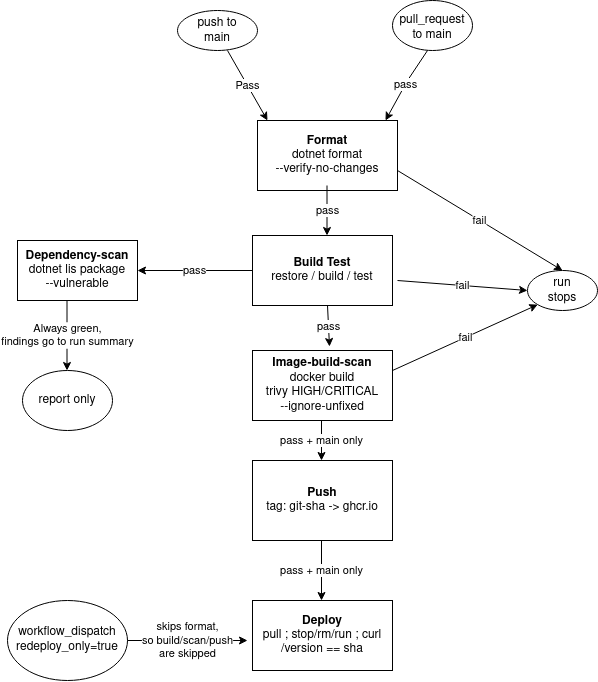

The diagram above was exported from draw.io. Its source (the exported page's mxGraphModel, read from the mxfile embedded in the PNG):
<mxGraphModel dx="1330" dy="800" grid="1" gridSize="10" guides="1" tooltips="1" connect="1" arrows="1" fold="1" page="1" pageScale="1" pageWidth="850" pageHeight="1100" math="0" shadow="0">
  <root>
    <mxCell id="0" />
    <mxCell id="1" parent="0" />
    <mxCell id="KqPOB9Vi-JAFpwKcdcOA-1" parent="1" style="rounded=0;whiteSpace=wrap;html=1;" value="&lt;div&gt;&lt;b&gt;Format&lt;/b&gt;&lt;/div&gt;&lt;div&gt;dotnet format &lt;br&gt;&lt;/div&gt;&lt;div&gt;--verify-no-changes&lt;br&gt;&lt;/div&gt;" vertex="1">
      <mxGeometry height="70" width="140" x="360" y="400" as="geometry" />
    </mxCell>
    <mxCell id="KqPOB9Vi-JAFpwKcdcOA-2" parent="1" style="ellipse;whiteSpace=wrap;html=1;shapeInside=1;" value="push to main &lt;div&gt;&lt;br/&gt;&lt;/div&gt;" vertex="1">
      <mxGeometry height="40" width="80" x="280" y="290" as="geometry" />
    </mxCell>
    <mxCell id="KqPOB9Vi-JAFpwKcdcOA-3" parent="1" style="ellipse;whiteSpace=wrap;html=1;shapeInside=1;fontSize=12;" value="pull_request to main &lt;div&gt;&lt;br&gt;&lt;/div&gt;" vertex="1">
      <mxGeometry height="50" width="80" x="495" y="280" as="geometry" />
    </mxCell>
    <mxCell id="KqPOB9Vi-JAFpwKcdcOA-4" parent="1" style="rounded=0;whiteSpace=wrap;html=1;" value="&lt;div&gt;&lt;b&gt;Build Test &lt;br&gt;&lt;/b&gt;&lt;/div&gt;&lt;div&gt;restore / build / test &lt;br&gt;&lt;/div&gt;" vertex="1">
      <mxGeometry height="70" width="140" x="355" y="515" as="geometry" />
    </mxCell>
    <mxCell id="KqPOB9Vi-JAFpwKcdcOA-5" parent="1" style="rounded=0;whiteSpace=wrap;html=1;" value="&lt;div&gt;&lt;b&gt;Image-build-scan&lt;/b&gt;&lt;/div&gt;&lt;div&gt;docker build&lt;/div&gt;&lt;div&gt;trivy HIGH/CRITICAL&lt;/div&gt;&lt;div&gt;--ignore-unfixed&lt;br&gt;&lt;/div&gt;" vertex="1">
      <mxGeometry height="70" width="140" x="355" y="630" as="geometry" />
    </mxCell>
    <mxCell id="KqPOB9Vi-JAFpwKcdcOA-6" parent="1" style="ellipse;whiteSpace=wrap;html=1;shapeInside=1;" value="run stops&lt;div&gt;&lt;br/&gt;&lt;/div&gt;" vertex="1">
      <mxGeometry height="40" width="70" x="630" y="550" as="geometry" />
    </mxCell>
    <mxCell id="KqPOB9Vi-JAFpwKcdcOA-7" parent="1" style="rounded=0;whiteSpace=wrap;html=1;" value="&lt;div&gt;&lt;b&gt;Push&lt;/b&gt;&lt;/div&gt;&lt;div&gt;tag: git-sha -&amp;gt; ghcr.io&lt;/div&gt;" vertex="1">
      <mxGeometry height="80" width="140" x="355" y="740" as="geometry" />
    </mxCell>
    <mxCell id="KqPOB9Vi-JAFpwKcdcOA-9" parent="1" style="rounded=0;whiteSpace=wrap;html=1;" value="&lt;div&gt;&lt;b&gt;Deploy&lt;/b&gt;&lt;/div&gt;&lt;div&gt;pull ; stop/rm/run ; curl&lt;/div&gt;&lt;div&gt;/version == sha&lt;/div&gt;" vertex="1">
      <mxGeometry height="70" width="140" x="355" y="880" as="geometry" />
    </mxCell>
    <mxCell id="KqPOB9Vi-JAFpwKcdcOA-10" parent="1" style="rounded=0;whiteSpace=wrap;html=1;" value="&lt;div&gt;&lt;b&gt;Dependency-scan&lt;/b&gt;&lt;/div&gt;&lt;div&gt;dotnet lis package&lt;/div&gt;&lt;div&gt;--vulnerable&lt;br&gt;&lt;/div&gt;" vertex="1">
      <mxGeometry height="60" width="120" x="120" y="520" as="geometry" />
    </mxCell>
    <mxCell id="KqPOB9Vi-JAFpwKcdcOA-11" parent="1" style="ellipse;whiteSpace=wrap;html=1;shapeInside=1;" value="report only&lt;div&gt;&lt;br/&gt;&lt;/div&gt;" vertex="1">
      <mxGeometry height="60" width="90" x="125" y="650" as="geometry" />
    </mxCell>
    <mxCell id="KqPOB9Vi-JAFpwKcdcOA-13" parent="1" style="ellipse;whiteSpace=wrap;html=1;shapeInside=1;" value="workflow_dispatch redeploy_only=true&lt;div&gt;&lt;br/&gt;&lt;/div&gt;" vertex="1">
      <mxGeometry height="80" width="120" x="110" y="880" as="geometry" />
    </mxCell>
    <mxCell id="KqPOB9Vi-JAFpwKcdcOA-18" edge="1" parent="1" style="endArrow=classic;html=1;rounded=0;defaultLabelBackgroundColor=gap;entryX=0.914;entryY=0;entryDx=0;entryDy=0;entryPerimeter=0;" target="KqPOB9Vi-JAFpwKcdcOA-1" value="pass">
      <mxGeometry height="50" relative="1" width="50" as="geometry">
        <Array as="points">
          <mxPoint x="510" y="360" />
        </Array>
        <mxPoint x="530" y="330" as="sourcePoint" />
        <mxPoint x="490" y="390" as="targetPoint" />
      </mxGeometry>
    </mxCell>
    <mxCell id="KqPOB9Vi-JAFpwKcdcOA-19" edge="1" parent="1" style="endArrow=classic;html=1;rounded=0;defaultLabelBackgroundColor=gap;" value="&lt;div&gt;Pass&lt;/div&gt;">
      <mxGeometry height="50" relative="1" width="50" as="geometry">
        <mxPoint x="330" y="330" as="sourcePoint" />
        <mxPoint x="370" y="400" as="targetPoint" />
      </mxGeometry>
    </mxCell>
    <mxCell id="KqPOB9Vi-JAFpwKcdcOA-22" edge="1" parent="1" style="endArrow=classic;html=1;rounded=0;defaultLabelBackgroundColor=gap;entryX=0.5;entryY=0;entryDx=0;entryDy=0;" target="KqPOB9Vi-JAFpwKcdcOA-6" value="&lt;div&gt;fail&lt;/div&gt;">
      <mxGeometry height="50" relative="1" width="50" as="geometry">
        <mxPoint x="500" y="450" as="sourcePoint" />
        <mxPoint x="520" y="510" as="targetPoint" />
      </mxGeometry>
    </mxCell>
    <mxCell id="KqPOB9Vi-JAFpwKcdcOA-23" edge="1" parent="1" style="endArrow=classic;html=1;rounded=0;defaultLabelBackgroundColor=gap;entryX=0;entryY=0.5;entryDx=0;entryDy=0;" target="KqPOB9Vi-JAFpwKcdcOA-6" value="fail">
      <mxGeometry height="50" relative="1" width="50" as="geometry">
        <mxPoint x="500" y="560" as="sourcePoint" />
        <mxPoint x="570" y="610" as="targetPoint" />
      </mxGeometry>
    </mxCell>
    <mxCell id="KqPOB9Vi-JAFpwKcdcOA-24" edge="1" parent="1" style="endArrow=classic;html=1;rounded=0;defaultLabelBackgroundColor=gap;entryX=0;entryY=1;entryDx=0;entryDy=0;" target="KqPOB9Vi-JAFpwKcdcOA-6" value="fail">
      <mxGeometry height="50" relative="1" width="50" as="geometry">
        <mxPoint x="495" y="650" as="sourcePoint" />
        <mxPoint x="585" y="620" as="targetPoint" />
      </mxGeometry>
    </mxCell>
    <mxCell id="KqPOB9Vi-JAFpwKcdcOA-25" edge="1" parent="1" style="endArrow=classic;html=1;rounded=0;defaultLabelBackgroundColor=gap;" value="&lt;div&gt;pass&lt;/div&gt;">
      <mxGeometry height="50" relative="1" width="50" as="geometry">
        <mxPoint x="429.5" y="465" as="sourcePoint" />
        <mxPoint x="429.5" y="515" as="targetPoint" />
      </mxGeometry>
    </mxCell>
    <mxCell id="KqPOB9Vi-JAFpwKcdcOA-26" edge="1" parent="1" style="endArrow=classic;html=1;rounded=0;defaultLabelBackgroundColor=gap;entryX=0.55;entryY=-0.057;entryDx=0;entryDy=0;entryPerimeter=0;" target="KqPOB9Vi-JAFpwKcdcOA-5" value="pass">
      <mxGeometry height="50" relative="1" width="50" as="geometry">
        <mxPoint x="430" y="585" as="sourcePoint" />
        <mxPoint x="390" y="645" as="targetPoint" />
      </mxGeometry>
    </mxCell>
    <mxCell id="KqPOB9Vi-JAFpwKcdcOA-27" edge="1" parent="1" style="endArrow=classic;html=1;rounded=0;defaultLabelBackgroundColor=gap;" value="pass + main only ">
      <mxGeometry height="50" relative="1" width="50" as="geometry">
        <mxPoint x="424" y="700" as="sourcePoint" />
        <mxPoint x="424" y="740" as="targetPoint" />
      </mxGeometry>
    </mxCell>
    <mxCell id="KqPOB9Vi-JAFpwKcdcOA-28" edge="1" parent="1" style="endArrow=classic;html=1;rounded=0;defaultLabelBackgroundColor=gap;" value="pass + main only">
      <mxGeometry height="50" relative="1" width="50" as="geometry">
        <mxPoint x="424" y="820" as="sourcePoint" />
        <mxPoint x="424" y="880" as="targetPoint" />
      </mxGeometry>
    </mxCell>
    <mxCell id="KqPOB9Vi-JAFpwKcdcOA-29" edge="1" parent="1" source="KqPOB9Vi-JAFpwKcdcOA-4" style="endArrow=classic;html=1;rounded=0;defaultLabelBackgroundColor=gap;exitX=0;exitY=0.5;exitDx=0;exitDy=0;entryX=1;entryY=0.5;entryDx=0;entryDy=0;" target="KqPOB9Vi-JAFpwKcdcOA-10" value="pass">
      <mxGeometry height="50" relative="1" width="50" as="geometry">
        <mxPoint x="350" y="549" as="sourcePoint" />
        <mxPoint x="240" y="549" as="targetPoint" />
      </mxGeometry>
    </mxCell>
    <mxCell id="KqPOB9Vi-JAFpwKcdcOA-30" edge="1" parent="1" style="endArrow=classic;html=1;rounded=0;defaultLabelBackgroundColor=gap;" value="&lt;div&gt;Always green, &lt;br&gt;&lt;/div&gt;&lt;div&gt;findings go to run summary&lt;br&gt;&lt;/div&gt;">
      <mxGeometry height="50" relative="1" width="50" as="geometry">
        <mxPoint x="169.5" y="580" as="sourcePoint" />
        <mxPoint x="169.5" y="650" as="targetPoint" />
      </mxGeometry>
    </mxCell>
    <mxCell id="KqPOB9Vi-JAFpwKcdcOA-31" edge="1" parent="1" style="endArrow=classic;html=1;rounded=0;defaultLabelBackgroundColor=gap;" value="&lt;div&gt;skips format, &lt;br&gt;&lt;/div&gt;&lt;div&gt;so build/scan/push &lt;br&gt;&lt;/div&gt;&lt;div&gt;are skipped&lt;/div&gt;">
      <mxGeometry height="50" relative="1" width="50" as="geometry">
        <mxPoint x="230" y="920" as="sourcePoint" />
        <mxPoint x="350" y="920" as="targetPoint" />
      </mxGeometry>
    </mxCell>
  </root>
</mxGraphModel>